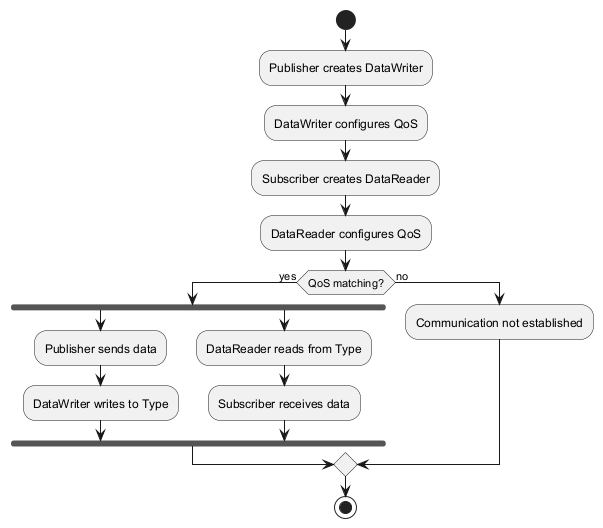

The diagram above was rendered by PlantUML. Its source (embedded in the PNG):
@startuml
start
:Publisher creates DataWriter;
:DataWriter configures QoS;
:Subscriber creates DataReader;
:DataReader configures QoS;
if (QoS matching?) then (yes)
  fork
    :Publisher sends data;
    :DataWriter writes to Type;
  fork again
    :DataReader reads from Type;
    :Subscriber receives data;
  end fork
else (no)
  :Communication not established;
endif
stop
@enduml